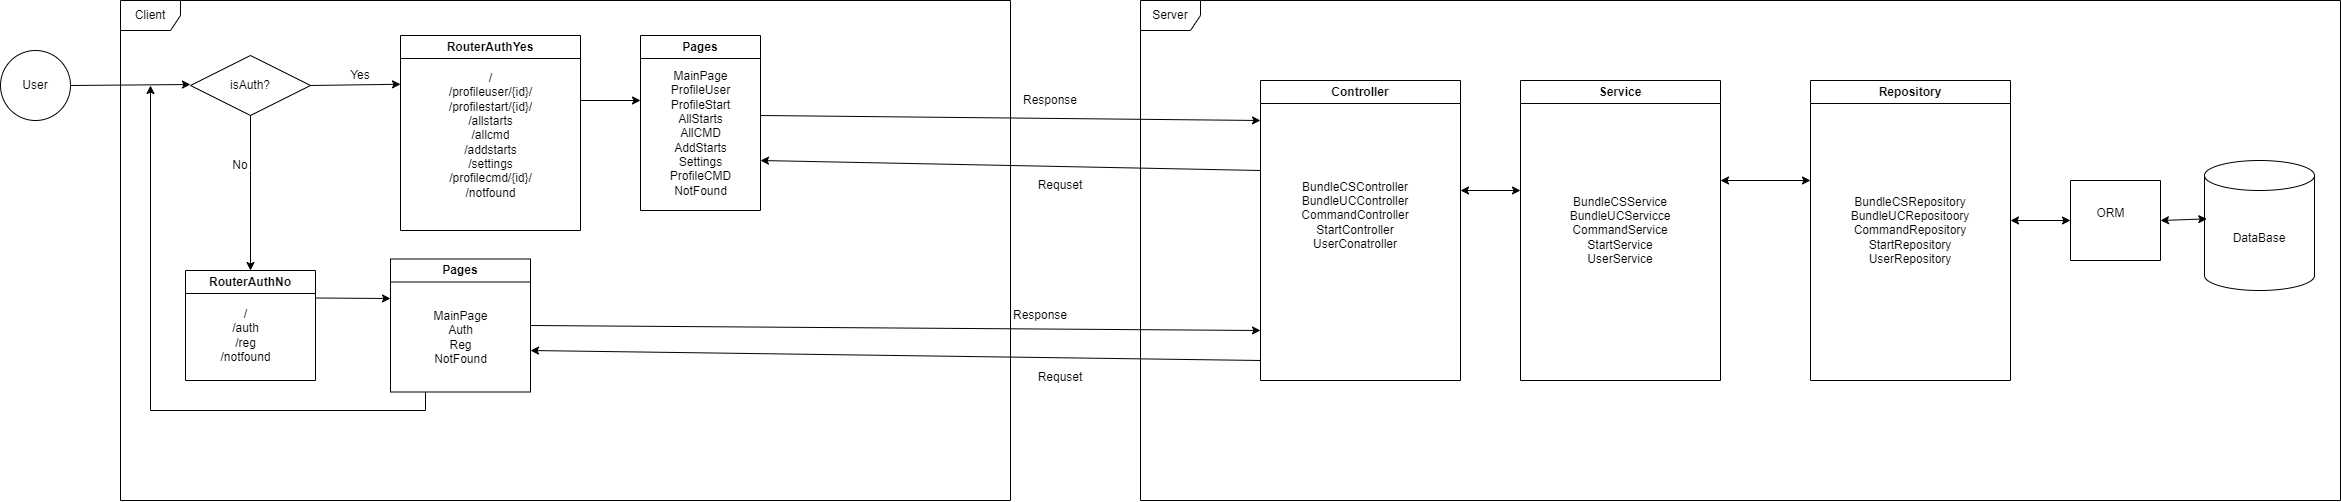

The diagram above was exported from draw.io. Its source (the exported page's mxGraphModel, read from the mxfile embedded in the PNG):
<mxGraphModel dx="2920" dy="1055" grid="1" gridSize="10" guides="1" tooltips="1" connect="1" arrows="1" fold="1" page="1" pageScale="1" pageWidth="827" pageHeight="1169" math="0" shadow="0">
  <root>
    <mxCell id="0" />
    <mxCell id="1" parent="0" />
    <mxCell id="XJyRhcvQ8x-54m7uKwIF-1" value="Server" style="shape=umlFrame;whiteSpace=wrap;html=1;pointerEvents=0;" vertex="1" parent="1">
      <mxGeometry x="590" y="220" width="1200" height="500" as="geometry" />
    </mxCell>
    <mxCell id="XJyRhcvQ8x-54m7uKwIF-2" value="Client" style="shape=umlFrame;whiteSpace=wrap;html=1;pointerEvents=0;" vertex="1" parent="1">
      <mxGeometry x="-430" y="220" width="890" height="500" as="geometry" />
    </mxCell>
    <mxCell id="XJyRhcvQ8x-54m7uKwIF-3" value="User" style="ellipse;whiteSpace=wrap;html=1;aspect=fixed;" vertex="1" parent="1">
      <mxGeometry x="-550" y="270" width="70" height="70" as="geometry" />
    </mxCell>
    <mxCell id="XJyRhcvQ8x-54m7uKwIF-6" value="" style="endArrow=classic;html=1;rounded=0;exitX=1;exitY=0.5;exitDx=0;exitDy=0;" edge="1" parent="1" source="XJyRhcvQ8x-54m7uKwIF-3">
      <mxGeometry width="50" height="50" relative="1" as="geometry">
        <mxPoint x="-360" y="304.47" as="sourcePoint" />
        <mxPoint x="-360" y="304" as="targetPoint" />
      </mxGeometry>
    </mxCell>
    <mxCell id="XJyRhcvQ8x-54m7uKwIF-7" value="isAuth?" style="shape=rhombus;perimeter=rhombusPerimeter;whiteSpace=wrap;html=1;align=center;" vertex="1" parent="1">
      <mxGeometry x="-360" y="275" width="120" height="60" as="geometry" />
    </mxCell>
    <mxCell id="XJyRhcvQ8x-54m7uKwIF-10" value="" style="endArrow=classic;html=1;rounded=0;exitX=0.5;exitY=1;exitDx=0;exitDy=0;" edge="1" parent="1" source="XJyRhcvQ8x-54m7uKwIF-7" target="XJyRhcvQ8x-54m7uKwIF-12">
      <mxGeometry width="50" height="50" relative="1" as="geometry">
        <mxPoint x="30" y="510" as="sourcePoint" />
        <mxPoint x="90" y="470" as="targetPoint" />
        <Array as="points">
          <mxPoint x="-300" y="390" />
        </Array>
      </mxGeometry>
    </mxCell>
    <mxCell id="XJyRhcvQ8x-54m7uKwIF-11" value="RouterAuthYes" style="swimlane;whiteSpace=wrap;html=1;" vertex="1" parent="1">
      <mxGeometry x="-150" y="255" width="180" height="195" as="geometry" />
    </mxCell>
    <mxCell id="XJyRhcvQ8x-54m7uKwIF-15" value="/&lt;br&gt;/profileuser/{id}/&lt;br&gt;/profilestart/{id}/&lt;br&gt;/allstarts&lt;br&gt;/allcmd&lt;br&gt;/addstarts&lt;br&gt;/settings&lt;br&gt;/profilecmd/{id}/&lt;br&gt;/notfound" style="text;html=1;align=center;verticalAlign=middle;resizable=0;points=[];autosize=1;strokeColor=none;fillColor=none;" vertex="1" parent="XJyRhcvQ8x-54m7uKwIF-11">
      <mxGeometry x="35" y="30" width="110" height="140" as="geometry" />
    </mxCell>
    <mxCell id="XJyRhcvQ8x-54m7uKwIF-27" value="" style="endArrow=classic;html=1;rounded=0;" edge="1" parent="XJyRhcvQ8x-54m7uKwIF-11">
      <mxGeometry width="50" height="50" relative="1" as="geometry">
        <mxPoint x="180" y="65" as="sourcePoint" />
        <mxPoint x="240" y="65" as="targetPoint" />
      </mxGeometry>
    </mxCell>
    <mxCell id="XJyRhcvQ8x-54m7uKwIF-12" value="RouterAuthNo" style="swimlane;whiteSpace=wrap;html=1;" vertex="1" parent="1">
      <mxGeometry x="-365" y="490" width="130" height="110" as="geometry" />
    </mxCell>
    <mxCell id="XJyRhcvQ8x-54m7uKwIF-14" value="/&lt;br&gt;/auth&lt;br&gt;/reg&lt;br&gt;/notfound" style="text;html=1;align=center;verticalAlign=middle;resizable=0;points=[];autosize=1;strokeColor=none;fillColor=none;" vertex="1" parent="XJyRhcvQ8x-54m7uKwIF-12">
      <mxGeometry x="25" y="30" width="70" height="70" as="geometry" />
    </mxCell>
    <mxCell id="XJyRhcvQ8x-54m7uKwIF-13" value="" style="endArrow=classic;html=1;rounded=0;entryX=0;entryY=0.25;entryDx=0;entryDy=0;exitX=1;exitY=0.5;exitDx=0;exitDy=0;" edge="1" parent="1" source="XJyRhcvQ8x-54m7uKwIF-7" target="XJyRhcvQ8x-54m7uKwIF-11">
      <mxGeometry width="50" height="50" relative="1" as="geometry">
        <mxPoint x="-240" y="310" as="sourcePoint" />
        <mxPoint x="-190" y="260" as="targetPoint" />
      </mxGeometry>
    </mxCell>
    <mxCell id="XJyRhcvQ8x-54m7uKwIF-16" value="Yes" style="text;html=1;strokeColor=none;fillColor=none;align=center;verticalAlign=middle;whiteSpace=wrap;rounded=0;" vertex="1" parent="1">
      <mxGeometry x="-220" y="280" width="60" height="30" as="geometry" />
    </mxCell>
    <mxCell id="XJyRhcvQ8x-54m7uKwIF-17" value="No" style="text;html=1;strokeColor=none;fillColor=none;align=center;verticalAlign=middle;whiteSpace=wrap;rounded=0;" vertex="1" parent="1">
      <mxGeometry x="-340" y="370" width="60" height="30" as="geometry" />
    </mxCell>
    <mxCell id="XJyRhcvQ8x-54m7uKwIF-18" value="Controller" style="swimlane;whiteSpace=wrap;html=1;" vertex="1" parent="1">
      <mxGeometry x="710" y="300" width="200" height="300" as="geometry" />
    </mxCell>
    <mxCell id="XJyRhcvQ8x-54m7uKwIF-39" value="BundleCSController&lt;br&gt;BundleUCController&lt;br&gt;CommandController&lt;br&gt;StartController&lt;br&gt;UserConatroller" style="text;html=1;strokeColor=none;fillColor=none;align=center;verticalAlign=middle;whiteSpace=wrap;rounded=0;" vertex="1" parent="XJyRhcvQ8x-54m7uKwIF-18">
      <mxGeometry x="10" y="40" width="170" height="190" as="geometry" />
    </mxCell>
    <mxCell id="XJyRhcvQ8x-54m7uKwIF-19" value="Service" style="swimlane;whiteSpace=wrap;html=1;" vertex="1" parent="1">
      <mxGeometry x="970" y="300" width="200" height="300" as="geometry" />
    </mxCell>
    <mxCell id="XJyRhcvQ8x-54m7uKwIF-42" value="BundleCSService&lt;br&gt;BundleUCServicce&lt;br&gt;CommandService&lt;br&gt;StartService&lt;br&gt;UserService" style="text;html=1;strokeColor=none;fillColor=none;align=center;verticalAlign=middle;whiteSpace=wrap;rounded=0;" vertex="1" parent="XJyRhcvQ8x-54m7uKwIF-19">
      <mxGeometry x="15" y="55" width="170" height="190" as="geometry" />
    </mxCell>
    <mxCell id="XJyRhcvQ8x-54m7uKwIF-20" value="Repository" style="swimlane;whiteSpace=wrap;html=1;" vertex="1" parent="1">
      <mxGeometry x="1260" y="300" width="200" height="300" as="geometry" />
    </mxCell>
    <mxCell id="XJyRhcvQ8x-54m7uKwIF-43" value="BundleCSRepository&lt;br&gt;BundleUCRepositoory&lt;br&gt;CommandRepository&lt;br&gt;StartRepository&lt;br&gt;UserRepository" style="text;html=1;strokeColor=none;fillColor=none;align=center;verticalAlign=middle;whiteSpace=wrap;rounded=0;" vertex="1" parent="XJyRhcvQ8x-54m7uKwIF-20">
      <mxGeometry x="15" y="55" width="170" height="190" as="geometry" />
    </mxCell>
    <mxCell id="XJyRhcvQ8x-54m7uKwIF-46" value="" style="endArrow=classic;startArrow=classic;html=1;rounded=0;entryX=0;entryY=0.5;entryDx=0;entryDy=0;" edge="1" parent="XJyRhcvQ8x-54m7uKwIF-20" target="XJyRhcvQ8x-54m7uKwIF-44">
      <mxGeometry width="50" height="50" relative="1" as="geometry">
        <mxPoint x="200" y="140" as="sourcePoint" />
        <mxPoint x="240" y="120" as="targetPoint" />
      </mxGeometry>
    </mxCell>
    <mxCell id="XJyRhcvQ8x-54m7uKwIF-21" value="DataBase" style="shape=cylinder3;whiteSpace=wrap;html=1;boundedLbl=1;backgroundOutline=1;size=15;" vertex="1" parent="1">
      <mxGeometry x="1654" y="380" width="110" height="130" as="geometry" />
    </mxCell>
    <mxCell id="XJyRhcvQ8x-54m7uKwIF-23" value="Pages" style="swimlane;whiteSpace=wrap;html=1;" vertex="1" parent="1">
      <mxGeometry x="90" y="255" width="120" height="175" as="geometry" />
    </mxCell>
    <mxCell id="XJyRhcvQ8x-54m7uKwIF-24" value="MainPage&lt;br&gt;ProfileUser&lt;br&gt;ProfileStart&lt;br&gt;AllStarts&lt;br&gt;AllCMD&lt;br&gt;AddStarts&lt;br&gt;Settings&lt;br&gt;ProfileCMD&lt;br&gt;NotFound" style="text;html=1;align=center;verticalAlign=middle;resizable=0;points=[];autosize=1;strokeColor=none;fillColor=none;" vertex="1" parent="XJyRhcvQ8x-54m7uKwIF-23">
      <mxGeometry x="20" y="27.5" width="80" height="140" as="geometry" />
    </mxCell>
    <mxCell id="XJyRhcvQ8x-54m7uKwIF-25" value="Pages" style="swimlane;whiteSpace=wrap;html=1;" vertex="1" parent="1">
      <mxGeometry x="-160" y="478.5" width="140" height="133" as="geometry" />
    </mxCell>
    <mxCell id="XJyRhcvQ8x-54m7uKwIF-26" value="MainPage&lt;br&gt;Auth&lt;br&gt;Reg&lt;br&gt;NotFound" style="text;html=1;align=center;verticalAlign=middle;resizable=0;points=[];autosize=1;strokeColor=none;fillColor=none;" vertex="1" parent="XJyRhcvQ8x-54m7uKwIF-25">
      <mxGeometry x="30" y="43" width="80" height="70" as="geometry" />
    </mxCell>
    <mxCell id="XJyRhcvQ8x-54m7uKwIF-31" value="" style="endArrow=classic;html=1;rounded=0;exitX=1;exitY=0.5;exitDx=0;exitDy=0;" edge="1" parent="XJyRhcvQ8x-54m7uKwIF-25" source="XJyRhcvQ8x-54m7uKwIF-25">
      <mxGeometry width="50" height="50" relative="1" as="geometry">
        <mxPoint x="130" y="71.5" as="sourcePoint" />
        <mxPoint x="870" y="71.5" as="targetPoint" />
      </mxGeometry>
    </mxCell>
    <mxCell id="XJyRhcvQ8x-54m7uKwIF-28" value="" style="endArrow=classic;html=1;rounded=0;exitX=1;exitY=0.25;exitDx=0;exitDy=0;" edge="1" parent="1" source="XJyRhcvQ8x-54m7uKwIF-12">
      <mxGeometry width="50" height="50" relative="1" as="geometry">
        <mxPoint x="-230" y="513" as="sourcePoint" />
        <mxPoint x="-160" y="518" as="targetPoint" />
      </mxGeometry>
    </mxCell>
    <mxCell id="XJyRhcvQ8x-54m7uKwIF-30" value="" style="endArrow=classic;html=1;rounded=0;" edge="1" parent="1">
      <mxGeometry width="50" height="50" relative="1" as="geometry">
        <mxPoint x="210" y="335" as="sourcePoint" />
        <mxPoint x="710" y="340" as="targetPoint" />
      </mxGeometry>
    </mxCell>
    <mxCell id="XJyRhcvQ8x-54m7uKwIF-32" value="Response" style="text;html=1;strokeColor=none;fillColor=none;align=center;verticalAlign=middle;whiteSpace=wrap;rounded=0;" vertex="1" parent="1">
      <mxGeometry x="470" y="305" width="60" height="30" as="geometry" />
    </mxCell>
    <mxCell id="XJyRhcvQ8x-54m7uKwIF-33" value="Response" style="text;html=1;strokeColor=none;fillColor=none;align=center;verticalAlign=middle;whiteSpace=wrap;rounded=0;" vertex="1" parent="1">
      <mxGeometry x="460" y="520" width="60" height="30" as="geometry" />
    </mxCell>
    <mxCell id="XJyRhcvQ8x-54m7uKwIF-34" value="" style="endArrow=classic;html=1;rounded=0;" edge="1" parent="1">
      <mxGeometry width="50" height="50" relative="1" as="geometry">
        <mxPoint x="710" y="390" as="sourcePoint" />
        <mxPoint x="210" y="380" as="targetPoint" />
      </mxGeometry>
    </mxCell>
    <mxCell id="XJyRhcvQ8x-54m7uKwIF-35" value="" style="endArrow=classic;html=1;rounded=0;" edge="1" parent="1">
      <mxGeometry width="50" height="50" relative="1" as="geometry">
        <mxPoint x="710" y="580" as="sourcePoint" />
        <mxPoint x="-20" y="570" as="targetPoint" />
      </mxGeometry>
    </mxCell>
    <mxCell id="XJyRhcvQ8x-54m7uKwIF-37" value="Requset" style="text;html=1;strokeColor=none;fillColor=none;align=center;verticalAlign=middle;whiteSpace=wrap;rounded=0;" vertex="1" parent="1">
      <mxGeometry x="480" y="581.5" width="60" height="30" as="geometry" />
    </mxCell>
    <mxCell id="XJyRhcvQ8x-54m7uKwIF-38" value="Requset" style="text;html=1;strokeColor=none;fillColor=none;align=center;verticalAlign=middle;whiteSpace=wrap;rounded=0;" vertex="1" parent="1">
      <mxGeometry x="480" y="390" width="60" height="30" as="geometry" />
    </mxCell>
    <mxCell id="XJyRhcvQ8x-54m7uKwIF-40" value="" style="endArrow=classic;startArrow=classic;html=1;rounded=0;" edge="1" parent="1">
      <mxGeometry width="50" height="50" relative="1" as="geometry">
        <mxPoint x="910" y="410" as="sourcePoint" />
        <mxPoint x="970" y="410" as="targetPoint" />
      </mxGeometry>
    </mxCell>
    <mxCell id="XJyRhcvQ8x-54m7uKwIF-41" value="" style="endArrow=classic;startArrow=classic;html=1;rounded=0;" edge="1" parent="1">
      <mxGeometry width="50" height="50" relative="1" as="geometry">
        <mxPoint x="1170" y="400" as="sourcePoint" />
        <mxPoint x="1260" y="400" as="targetPoint" />
      </mxGeometry>
    </mxCell>
    <mxCell id="XJyRhcvQ8x-54m7uKwIF-44" value="" style="swimlane;startSize=0;" vertex="1" parent="1">
      <mxGeometry x="1520" y="400" width="90" height="80" as="geometry" />
    </mxCell>
    <mxCell id="XJyRhcvQ8x-54m7uKwIF-45" value="ORM" style="text;html=1;align=center;verticalAlign=middle;resizable=0;points=[];autosize=1;strokeColor=none;fillColor=none;" vertex="1" parent="1">
      <mxGeometry x="1535" y="418" width="50" height="30" as="geometry" />
    </mxCell>
    <mxCell id="XJyRhcvQ8x-54m7uKwIF-47" value="" style="endArrow=classic;startArrow=classic;html=1;rounded=0;exitX=1;exitY=0.5;exitDx=0;exitDy=0;entryX=0.021;entryY=0.449;entryDx=0;entryDy=0;entryPerimeter=0;" edge="1" parent="1" source="XJyRhcvQ8x-54m7uKwIF-44" target="XJyRhcvQ8x-54m7uKwIF-21">
      <mxGeometry width="50" height="50" relative="1" as="geometry">
        <mxPoint x="1620" y="480" as="sourcePoint" />
        <mxPoint x="1670" y="430" as="targetPoint" />
      </mxGeometry>
    </mxCell>
    <mxCell id="XJyRhcvQ8x-54m7uKwIF-53" value="" style="endArrow=classic;html=1;rounded=0;exitX=0.25;exitY=1;exitDx=0;exitDy=0;" edge="1" parent="1" source="XJyRhcvQ8x-54m7uKwIF-25">
      <mxGeometry width="50" height="50" relative="1" as="geometry">
        <mxPoint x="-125" y="612" as="sourcePoint" />
        <mxPoint x="-400" y="305" as="targetPoint" />
        <Array as="points">
          <mxPoint x="-125" y="630" />
          <mxPoint x="-400" y="630" />
        </Array>
      </mxGeometry>
    </mxCell>
  </root>
</mxGraphModel>